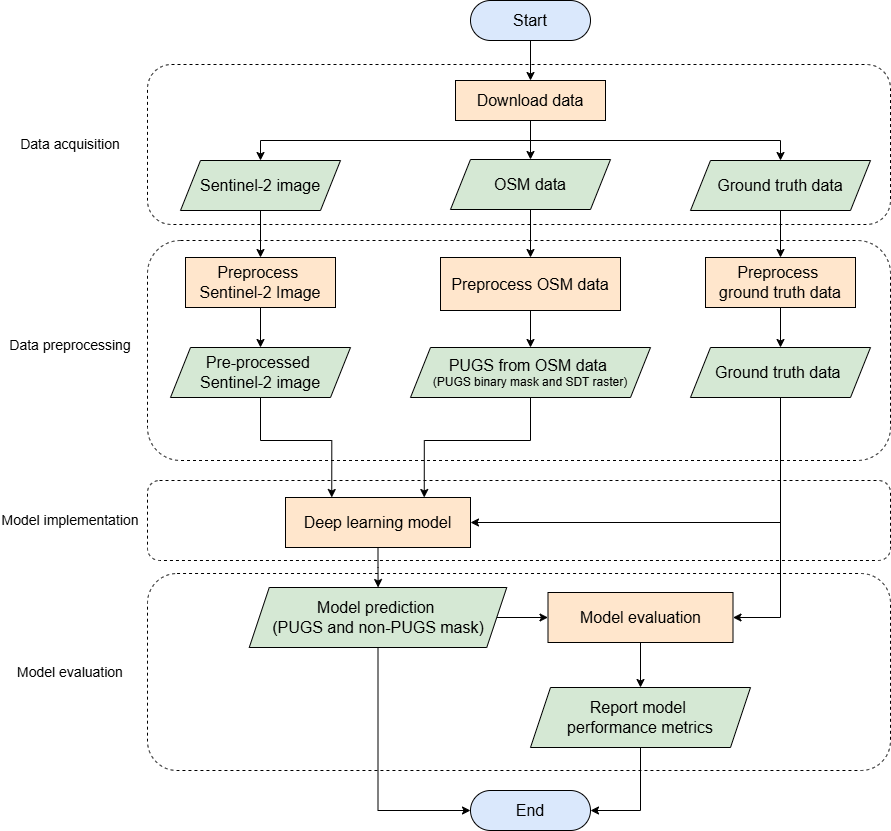

The diagram above was exported from draw.io. Its source (the exported page's mxGraphModel, read from the mxfile embedded in the PNG):
<mxGraphModel dx="2664" dy="1067" grid="1" gridSize="10" guides="1" tooltips="1" connect="1" arrows="1" fold="1" page="1" pageScale="1" pageWidth="827" pageHeight="1169" math="0" shadow="0">
  <root>
    <mxCell id="0" />
    <mxCell id="1" parent="0" />
    <mxCell id="h-x5QEJ8oYi8ulgD8KCi-13" value="" style="rounded=1;whiteSpace=wrap;html=1;fillColor=none;dashed=1;" parent="1" vertex="1">
      <mxGeometry x="17" y="613" width="743" height="197" as="geometry" />
    </mxCell>
    <mxCell id="h-x5QEJ8oYi8ulgD8KCi-10" value="" style="rounded=1;whiteSpace=wrap;html=1;fillColor=none;dashed=1;" parent="1" vertex="1">
      <mxGeometry x="17" y="520" width="743" height="80" as="geometry" />
    </mxCell>
    <mxCell id="h-x5QEJ8oYi8ulgD8KCi-8" value="" style="rounded=1;whiteSpace=wrap;html=1;fillColor=none;dashed=1;" parent="1" vertex="1">
      <mxGeometry x="17" y="280" width="743" height="220" as="geometry" />
    </mxCell>
    <mxCell id="h-x5QEJ8oYi8ulgD8KCi-4" value="" style="rounded=1;whiteSpace=wrap;html=1;fillColor=none;dashed=1;" parent="1" vertex="1">
      <mxGeometry x="17" y="104" width="743" height="160" as="geometry" />
    </mxCell>
    <mxCell id="DF9BogHp9vaTMniV34EY-23" style="edgeStyle=orthogonalEdgeStyle;rounded=0;orthogonalLoop=1;jettySize=auto;html=1;exitX=0.5;exitY=1;exitDx=0;exitDy=0;" parent="1" source="DF9BogHp9vaTMniV34EY-1" target="DF9BogHp9vaTMniV34EY-5" edge="1">
      <mxGeometry relative="1" as="geometry" />
    </mxCell>
    <mxCell id="DF9BogHp9vaTMniV34EY-24" style="edgeStyle=orthogonalEdgeStyle;rounded=0;orthogonalLoop=1;jettySize=auto;html=1;exitX=0.5;exitY=1;exitDx=0;exitDy=0;" parent="1" source="DF9BogHp9vaTMniV34EY-1" target="DF9BogHp9vaTMniV34EY-6" edge="1">
      <mxGeometry relative="1" as="geometry" />
    </mxCell>
    <mxCell id="DF9BogHp9vaTMniV34EY-26" style="edgeStyle=orthogonalEdgeStyle;rounded=0;orthogonalLoop=1;jettySize=auto;html=1;exitX=0.5;exitY=1;exitDx=0;exitDy=0;" parent="1" source="DF9BogHp9vaTMniV34EY-1" target="DF9BogHp9vaTMniV34EY-21" edge="1">
      <mxGeometry relative="1" as="geometry" />
    </mxCell>
    <mxCell id="DF9BogHp9vaTMniV34EY-1" value="&lt;font style=&quot;font-size: 16px;&quot;&gt;Download data&lt;/font&gt;" style="rounded=0;whiteSpace=wrap;html=1;fillColor=#ffe6cc;strokeColor=#000000;" parent="1" vertex="1">
      <mxGeometry x="325" y="120" width="150" height="40" as="geometry" />
    </mxCell>
    <mxCell id="DF9BogHp9vaTMniV34EY-22" style="edgeStyle=orthogonalEdgeStyle;rounded=0;orthogonalLoop=1;jettySize=auto;html=1;exitX=0.5;exitY=1;exitDx=0;exitDy=0;" parent="1" source="DF9BogHp9vaTMniV34EY-2" target="DF9BogHp9vaTMniV34EY-1" edge="1">
      <mxGeometry relative="1" as="geometry" />
    </mxCell>
    <mxCell id="DF9BogHp9vaTMniV34EY-2" value="&lt;font style=&quot;font-size: 16px;&quot;&gt;Start&lt;/font&gt;" style="rounded=1;whiteSpace=wrap;html=1;arcSize=50;fillColor=#dae8fc;strokeColor=#000000;" parent="1" vertex="1">
      <mxGeometry x="340" y="40" width="120" height="40" as="geometry" />
    </mxCell>
    <mxCell id="DF9BogHp9vaTMniV34EY-13" style="edgeStyle=orthogonalEdgeStyle;rounded=0;orthogonalLoop=1;jettySize=auto;html=1;exitX=0.5;exitY=1;exitDx=0;exitDy=0;" parent="1" source="DF9BogHp9vaTMniV34EY-5" target="DF9BogHp9vaTMniV34EY-11" edge="1">
      <mxGeometry relative="1" as="geometry" />
    </mxCell>
    <mxCell id="DF9BogHp9vaTMniV34EY-5" value="&lt;font style=&quot;font-size: 16px;&quot;&gt;Sentinel-2 image&lt;/font&gt;" style="shape=parallelogram;perimeter=parallelogramPerimeter;whiteSpace=wrap;html=1;fixedSize=1;fillColor=#d5e8d4;strokeColor=#000000;" parent="1" vertex="1">
      <mxGeometry x="50" y="200" width="160" height="50" as="geometry" />
    </mxCell>
    <mxCell id="DF9BogHp9vaTMniV34EY-14" style="edgeStyle=orthogonalEdgeStyle;rounded=0;orthogonalLoop=1;jettySize=auto;html=1;exitX=0.5;exitY=1;exitDx=0;exitDy=0;" parent="1" source="DF9BogHp9vaTMniV34EY-6" target="DF9BogHp9vaTMniV34EY-12" edge="1">
      <mxGeometry relative="1" as="geometry" />
    </mxCell>
    <mxCell id="DF9BogHp9vaTMniV34EY-6" value="&lt;font style=&quot;font-size: 16px;&quot;&gt;OSM data&lt;/font&gt;" style="shape=parallelogram;perimeter=parallelogramPerimeter;whiteSpace=wrap;html=1;fixedSize=1;fillColor=#d5e8d4;strokeColor=#000000;" parent="1" vertex="1">
      <mxGeometry x="320" y="199" width="160" height="50" as="geometry" />
    </mxCell>
    <mxCell id="DF9BogHp9vaTMniV34EY-17" style="edgeStyle=orthogonalEdgeStyle;rounded=0;orthogonalLoop=1;jettySize=auto;html=1;exitX=0.5;exitY=1;exitDx=0;exitDy=0;" parent="1" source="DF9BogHp9vaTMniV34EY-11" target="DF9BogHp9vaTMniV34EY-16" edge="1">
      <mxGeometry relative="1" as="geometry" />
    </mxCell>
    <mxCell id="DF9BogHp9vaTMniV34EY-11" value="&lt;font style=&quot;font-size: 16px;&quot;&gt;Preprocess&amp;nbsp;&lt;/font&gt;&lt;div&gt;&lt;font style=&quot;font-size: 16px;&quot;&gt;Sentinel-2 Image&lt;/font&gt;&lt;/div&gt;" style="rounded=0;whiteSpace=wrap;html=1;fillColor=#ffe6cc;strokeColor=#000000;" parent="1" vertex="1">
      <mxGeometry x="55" y="297" width="150" height="50" as="geometry" />
    </mxCell>
    <mxCell id="DF9BogHp9vaTMniV34EY-20" style="edgeStyle=orthogonalEdgeStyle;rounded=0;orthogonalLoop=1;jettySize=auto;html=1;exitX=0.5;exitY=1;exitDx=0;exitDy=0;" parent="1" source="DF9BogHp9vaTMniV34EY-12" target="DF9BogHp9vaTMniV34EY-19" edge="1">
      <mxGeometry relative="1" as="geometry" />
    </mxCell>
    <mxCell id="DF9BogHp9vaTMniV34EY-12" value="&lt;font style=&quot;font-size: 16px;&quot;&gt;Preprocess OSM data&lt;/font&gt;" style="rounded=0;whiteSpace=wrap;html=1;fillColor=#ffe6cc;strokeColor=#000000;" parent="1" vertex="1">
      <mxGeometry x="310" y="297" width="180" height="53" as="geometry" />
    </mxCell>
    <mxCell id="DF9BogHp9vaTMniV34EY-34" style="edgeStyle=orthogonalEdgeStyle;rounded=0;orthogonalLoop=1;jettySize=auto;html=1;exitX=0.5;exitY=1;exitDx=0;exitDy=0;entryX=0.25;entryY=0;entryDx=0;entryDy=0;" parent="1" source="DF9BogHp9vaTMniV34EY-16" target="DF9BogHp9vaTMniV34EY-31" edge="1">
      <mxGeometry relative="1" as="geometry">
        <Array as="points">
          <mxPoint x="130" y="480" />
          <mxPoint x="201" y="480" />
        </Array>
      </mxGeometry>
    </mxCell>
    <mxCell id="DF9BogHp9vaTMniV34EY-16" value="&lt;font style=&quot;font-size: 16px;&quot;&gt;Pre-processed&amp;nbsp;&lt;/font&gt;&lt;div&gt;&lt;font style=&quot;font-size: 16px;&quot;&gt;Sentinel-2 image&lt;/font&gt;&lt;/div&gt;" style="shape=parallelogram;perimeter=parallelogramPerimeter;whiteSpace=wrap;html=1;fixedSize=1;fillColor=#d5e8d4;strokeColor=#000000;" parent="1" vertex="1">
      <mxGeometry x="40" y="387" width="180" height="50" as="geometry" />
    </mxCell>
    <mxCell id="DF9BogHp9vaTMniV34EY-35" style="edgeStyle=orthogonalEdgeStyle;rounded=0;orthogonalLoop=1;jettySize=auto;html=1;exitX=0.5;exitY=1;exitDx=0;exitDy=0;entryX=0.75;entryY=0;entryDx=0;entryDy=0;" parent="1" source="DF9BogHp9vaTMniV34EY-19" target="DF9BogHp9vaTMniV34EY-31" edge="1">
      <mxGeometry relative="1" as="geometry">
        <Array as="points">
          <mxPoint x="400" y="480" />
          <mxPoint x="294" y="480" />
        </Array>
      </mxGeometry>
    </mxCell>
    <mxCell id="DF9BogHp9vaTMniV34EY-19" value="&lt;span style=&quot;font-size: 16px;&quot;&gt;PUGS from OSM data&amp;nbsp;&lt;/span&gt;&lt;div&gt;(PUGS binary mask and SDT raster)&lt;/div&gt;" style="shape=parallelogram;perimeter=parallelogramPerimeter;whiteSpace=wrap;html=1;fixedSize=1;fillColor=#d5e8d4;strokeColor=#000000;" parent="1" vertex="1">
      <mxGeometry x="280" y="387" width="240" height="50" as="geometry" />
    </mxCell>
    <mxCell id="DF9BogHp9vaTMniV34EY-28" style="edgeStyle=orthogonalEdgeStyle;rounded=0;orthogonalLoop=1;jettySize=auto;html=1;exitX=0.5;exitY=1;exitDx=0;exitDy=0;" parent="1" source="DF9BogHp9vaTMniV34EY-21" target="DF9BogHp9vaTMniV34EY-27" edge="1">
      <mxGeometry relative="1" as="geometry" />
    </mxCell>
    <mxCell id="DF9BogHp9vaTMniV34EY-21" value="&lt;span style=&quot;font-size: 16px;&quot;&gt;Ground truth data&lt;/span&gt;" style="shape=parallelogram;perimeter=parallelogramPerimeter;whiteSpace=wrap;html=1;fixedSize=1;fillColor=#d5e8d4;strokeColor=#000000;" parent="1" vertex="1">
      <mxGeometry x="560" y="200" width="180" height="50" as="geometry" />
    </mxCell>
    <mxCell id="DF9BogHp9vaTMniV34EY-30" style="edgeStyle=orthogonalEdgeStyle;rounded=0;orthogonalLoop=1;jettySize=auto;html=1;exitX=0.5;exitY=1;exitDx=0;exitDy=0;" parent="1" source="DF9BogHp9vaTMniV34EY-27" target="DF9BogHp9vaTMniV34EY-29" edge="1">
      <mxGeometry relative="1" as="geometry" />
    </mxCell>
    <mxCell id="DF9BogHp9vaTMniV34EY-27" value="&lt;font style=&quot;font-size: 16px;&quot;&gt;Preprocess&amp;nbsp;&lt;/font&gt;&lt;div&gt;&lt;font style=&quot;font-size: 16px;&quot;&gt;ground truth data&lt;/font&gt;&lt;/div&gt;" style="rounded=0;whiteSpace=wrap;html=1;fillColor=#ffe6cc;strokeColor=#000000;" parent="1" vertex="1">
      <mxGeometry x="575" y="297" width="150" height="50" as="geometry" />
    </mxCell>
    <mxCell id="DF9BogHp9vaTMniV34EY-41" style="edgeStyle=orthogonalEdgeStyle;rounded=0;orthogonalLoop=1;jettySize=auto;html=1;exitX=0.5;exitY=1;exitDx=0;exitDy=0;entryX=1;entryY=0.5;entryDx=0;entryDy=0;" parent="1" source="DF9BogHp9vaTMniV34EY-29" target="DF9BogHp9vaTMniV34EY-40" edge="1">
      <mxGeometry relative="1" as="geometry" />
    </mxCell>
    <mxCell id="Slg9UF79SXqwxrCqfKVp-1" style="edgeStyle=orthogonalEdgeStyle;rounded=0;orthogonalLoop=1;jettySize=auto;html=1;exitX=0.5;exitY=1;exitDx=0;exitDy=0;entryX=1;entryY=0.5;entryDx=0;entryDy=0;" parent="1" source="DF9BogHp9vaTMniV34EY-29" target="DF9BogHp9vaTMniV34EY-31" edge="1">
      <mxGeometry relative="1" as="geometry" />
    </mxCell>
    <mxCell id="DF9BogHp9vaTMniV34EY-29" value="&lt;span style=&quot;font-size: 16px;&quot;&gt;Ground truth data&amp;nbsp;&lt;/span&gt;" style="shape=parallelogram;perimeter=parallelogramPerimeter;whiteSpace=wrap;html=1;fixedSize=1;fillColor=#d5e8d4;strokeColor=#000000;" parent="1" vertex="1">
      <mxGeometry x="560" y="387" width="180" height="50" as="geometry" />
    </mxCell>
    <mxCell id="DF9BogHp9vaTMniV34EY-38" style="edgeStyle=orthogonalEdgeStyle;rounded=0;orthogonalLoop=1;jettySize=auto;html=1;exitX=0.5;exitY=1;exitDx=0;exitDy=0;" parent="1" source="DF9BogHp9vaTMniV34EY-31" target="DF9BogHp9vaTMniV34EY-37" edge="1">
      <mxGeometry relative="1" as="geometry" />
    </mxCell>
    <mxCell id="DF9BogHp9vaTMniV34EY-31" value="&lt;font style=&quot;font-size: 16px;&quot;&gt;Deep learning model&lt;/font&gt;" style="rounded=0;whiteSpace=wrap;html=1;fillColor=#ffe6cc;strokeColor=#000000;" parent="1" vertex="1">
      <mxGeometry x="155" y="537" width="185" height="50" as="geometry" />
    </mxCell>
    <mxCell id="DF9BogHp9vaTMniV34EY-42" style="edgeStyle=orthogonalEdgeStyle;rounded=0;orthogonalLoop=1;jettySize=auto;html=1;exitX=1;exitY=0.5;exitDx=0;exitDy=0;" parent="1" source="DF9BogHp9vaTMniV34EY-37" target="DF9BogHp9vaTMniV34EY-40" edge="1">
      <mxGeometry relative="1" as="geometry" />
    </mxCell>
    <mxCell id="h-x5QEJ8oYi8ulgD8KCi-5" style="edgeStyle=orthogonalEdgeStyle;rounded=0;orthogonalLoop=1;jettySize=auto;html=1;exitX=0.5;exitY=1;exitDx=0;exitDy=0;entryX=0;entryY=0.5;entryDx=0;entryDy=0;" parent="1" source="DF9BogHp9vaTMniV34EY-37" target="h-x5QEJ8oYi8ulgD8KCi-3" edge="1">
      <mxGeometry relative="1" as="geometry" />
    </mxCell>
    <mxCell id="DF9BogHp9vaTMniV34EY-37" value="&lt;span style=&quot;font-size: 16px;&quot;&gt;Model prediction&amp;nbsp;&lt;/span&gt;&lt;div&gt;&lt;span style=&quot;font-size: 16px;&quot;&gt;(PUGS and non-PUGS mask)&lt;/span&gt;&lt;/div&gt;" style="shape=parallelogram;perimeter=parallelogramPerimeter;whiteSpace=wrap;html=1;fixedSize=1;fillColor=#d5e8d4;strokeColor=#000000;" parent="1" vertex="1">
      <mxGeometry x="118.75" y="627" width="257.5" height="60" as="geometry" />
    </mxCell>
    <mxCell id="h-x5QEJ8oYi8ulgD8KCi-2" style="edgeStyle=orthogonalEdgeStyle;rounded=0;orthogonalLoop=1;jettySize=auto;html=1;exitX=0.5;exitY=1;exitDx=0;exitDy=0;" parent="1" source="DF9BogHp9vaTMniV34EY-40" target="h-x5QEJ8oYi8ulgD8KCi-1" edge="1">
      <mxGeometry relative="1" as="geometry" />
    </mxCell>
    <mxCell id="DF9BogHp9vaTMniV34EY-40" value="&lt;font style=&quot;font-size: 16px;&quot;&gt;Model evaluation&lt;/font&gt;" style="rounded=0;whiteSpace=wrap;html=1;fillColor=#ffe6cc;strokeColor=#000000;" parent="1" vertex="1">
      <mxGeometry x="417.5" y="632" width="185" height="50" as="geometry" />
    </mxCell>
    <mxCell id="h-x5QEJ8oYi8ulgD8KCi-6" style="edgeStyle=orthogonalEdgeStyle;rounded=0;orthogonalLoop=1;jettySize=auto;html=1;exitX=0.5;exitY=1;exitDx=0;exitDy=0;entryX=1;entryY=0.5;entryDx=0;entryDy=0;" parent="1" source="h-x5QEJ8oYi8ulgD8KCi-1" target="h-x5QEJ8oYi8ulgD8KCi-3" edge="1">
      <mxGeometry relative="1" as="geometry" />
    </mxCell>
    <mxCell id="h-x5QEJ8oYi8ulgD8KCi-1" value="&lt;span style=&quot;font-size: 16px;&quot;&gt;Report model&amp;nbsp;&lt;/span&gt;&lt;div&gt;&lt;span style=&quot;font-size: 16px;&quot;&gt;performance&amp;nbsp;&lt;/span&gt;&lt;span style=&quot;font-size: 16px; background-color: initial;&quot;&gt;metrics&lt;/span&gt;&lt;/div&gt;" style="shape=parallelogram;perimeter=parallelogramPerimeter;whiteSpace=wrap;html=1;fixedSize=1;fillColor=#d5e8d4;strokeColor=#000000;" parent="1" vertex="1">
      <mxGeometry x="400" y="727" width="220" height="60" as="geometry" />
    </mxCell>
    <mxCell id="h-x5QEJ8oYi8ulgD8KCi-3" value="&lt;font style=&quot;font-size: 16px;&quot;&gt;End&lt;/font&gt;" style="rounded=1;whiteSpace=wrap;html=1;arcSize=50;fillColor=#dae8fc;strokeColor=#000000;" parent="1" vertex="1">
      <mxGeometry x="340" y="830" width="120" height="40" as="geometry" />
    </mxCell>
    <mxCell id="h-x5QEJ8oYi8ulgD8KCi-7" value="&lt;font style=&quot;font-size: 14px;&quot;&gt;Data acquisition&lt;/font&gt;" style="text;html=1;align=center;verticalAlign=middle;whiteSpace=wrap;rounded=0;" parent="1" vertex="1">
      <mxGeometry x="-120" y="169" width="120" height="30" as="geometry" />
    </mxCell>
    <mxCell id="h-x5QEJ8oYi8ulgD8KCi-9" value="&lt;font style=&quot;font-size: 14px;&quot;&gt;Data preprocessing&lt;/font&gt;" style="text;html=1;align=center;verticalAlign=middle;whiteSpace=wrap;rounded=0;" parent="1" vertex="1">
      <mxGeometry x="-130" y="370" width="140" height="30" as="geometry" />
    </mxCell>
    <mxCell id="h-x5QEJ8oYi8ulgD8KCi-12" value="&lt;font style=&quot;font-size: 14px;&quot;&gt;Model implementation&lt;/font&gt;" style="text;html=1;align=center;verticalAlign=middle;whiteSpace=wrap;rounded=0;" parent="1" vertex="1">
      <mxGeometry x="-130" y="545" width="140" height="30" as="geometry" />
    </mxCell>
    <mxCell id="h-x5QEJ8oYi8ulgD8KCi-14" value="&lt;font style=&quot;font-size: 14px;&quot;&gt;Model evaluation&lt;/font&gt;" style="text;html=1;align=center;verticalAlign=middle;whiteSpace=wrap;rounded=0;" parent="1" vertex="1">
      <mxGeometry x="-130" y="696.5" width="140" height="30" as="geometry" />
    </mxCell>
  </root>
</mxGraphModel>